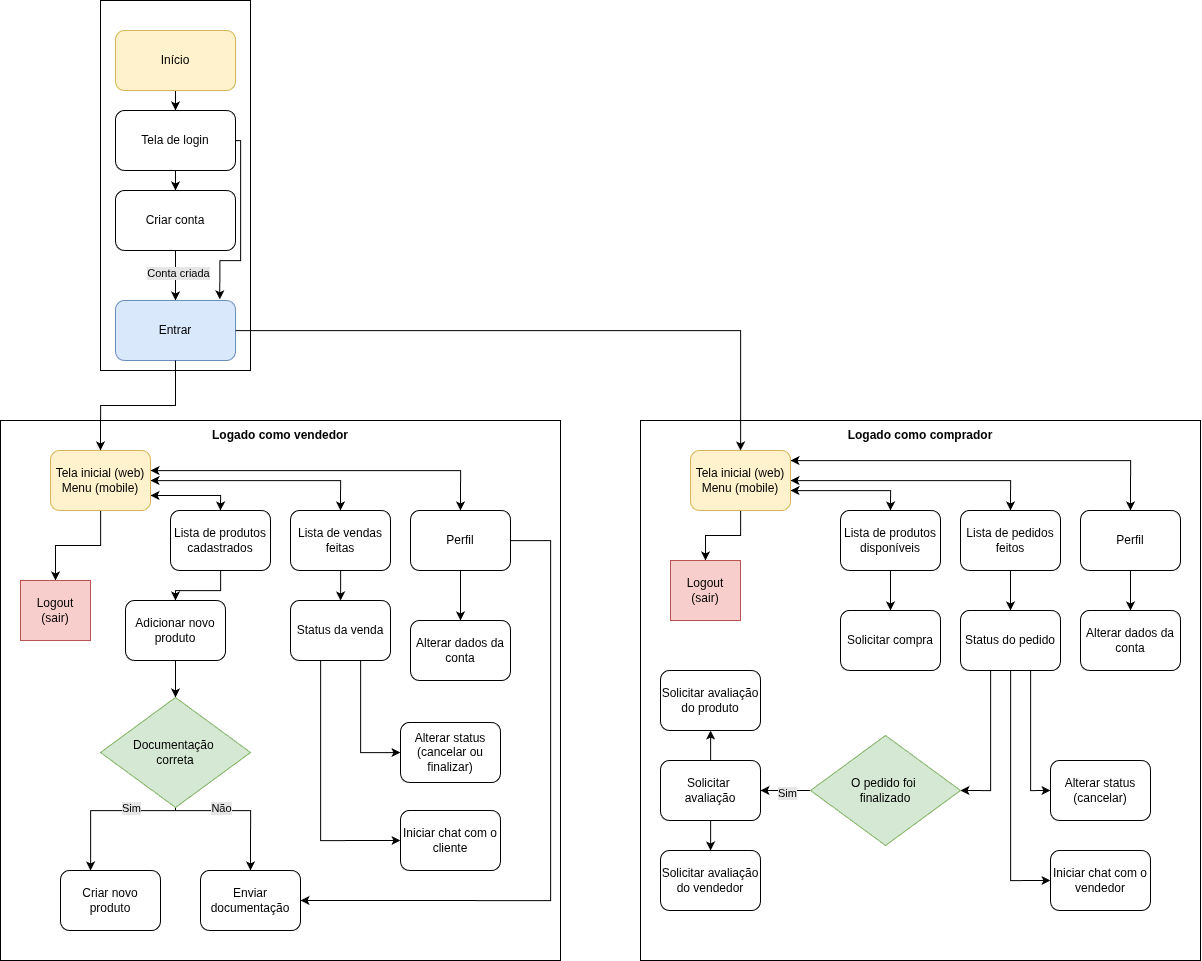

The diagram above was exported from draw.io. Its source (the exported page's mxGraphModel, read from the mxfile embedded in the PNG):
<mxGraphModel dx="2571" dy="1595" grid="1" gridSize="10" guides="1" tooltips="1" connect="1" arrows="1" fold="1" page="1" pageScale="1" pageWidth="1169" pageHeight="827" math="0" shadow="0">
  <root>
    <mxCell id="0" />
    <mxCell id="1" parent="0" />
    <mxCell id="lNsMc05FHKy9VLiPfniJ-1" parent="1" style="rounded=0;whiteSpace=wrap;html=1;" value="" vertex="1">
      <mxGeometry height="370" width="150" x="110" y="20" as="geometry" />
    </mxCell>
    <mxCell id="lNsMc05FHKy9VLiPfniJ-7" edge="1" parent="1" source="lNsMc05FHKy9VLiPfniJ-4" style="edgeStyle=orthogonalEdgeStyle;rounded=0;orthogonalLoop=1;jettySize=auto;html=1;" target="lNsMc05FHKy9VLiPfniJ-5">
      <mxGeometry relative="1" as="geometry" />
    </mxCell>
    <mxCell id="lNsMc05FHKy9VLiPfniJ-4" parent="1" style="rounded=1;whiteSpace=wrap;html=1;fillColor=#fff2cc;strokeColor=#d6b656;" value="Início" vertex="1">
      <mxGeometry height="60" width="120" x="125" y="50" as="geometry" />
    </mxCell>
    <mxCell id="lNsMc05FHKy9VLiPfniJ-8" edge="1" parent="1" source="lNsMc05FHKy9VLiPfniJ-5" style="edgeStyle=orthogonalEdgeStyle;rounded=0;orthogonalLoop=1;jettySize=auto;html=1;entryX=0.5;entryY=0;entryDx=0;entryDy=0;" target="lNsMc05FHKy9VLiPfniJ-6">
      <mxGeometry relative="1" as="geometry" />
    </mxCell>
    <mxCell id="lNsMc05FHKy9VLiPfniJ-12" edge="1" parent="1" source="lNsMc05FHKy9VLiPfniJ-5" style="edgeStyle=orthogonalEdgeStyle;rounded=0;orthogonalLoop=1;jettySize=auto;html=1;entryX=0.869;entryY=-0.019;entryDx=0;entryDy=0;entryPerimeter=0;" target="lNsMc05FHKy9VLiPfniJ-9">
      <mxGeometry relative="1" as="geometry">
        <Array as="points">
          <mxPoint x="250" y="160" />
          <mxPoint x="250" y="280" />
          <mxPoint x="229" y="280" />
        </Array>
      </mxGeometry>
    </mxCell>
    <mxCell id="lNsMc05FHKy9VLiPfniJ-5" parent="1" style="rounded=1;whiteSpace=wrap;html=1;" value="Tela de login" vertex="1">
      <mxGeometry height="60" width="120" x="125" y="130" as="geometry" />
    </mxCell>
    <mxCell id="lNsMc05FHKy9VLiPfniJ-10" edge="1" parent="1" source="lNsMc05FHKy9VLiPfniJ-6" style="edgeStyle=orthogonalEdgeStyle;rounded=0;orthogonalLoop=1;jettySize=auto;html=1;" target="lNsMc05FHKy9VLiPfniJ-9">
      <mxGeometry relative="1" as="geometry" />
    </mxCell>
    <mxCell id="lNsMc05FHKy9VLiPfniJ-11" connectable="0" parent="lNsMc05FHKy9VLiPfniJ-10" style="edgeLabel;html=1;align=center;verticalAlign=middle;resizable=0;points=[];labelBackgroundColor=#E6E6E6;" value="Conta criada" vertex="1">
      <mxGeometry relative="1" x="-0.1076" y="2" as="geometry">
        <mxPoint as="offset" />
      </mxGeometry>
    </mxCell>
    <mxCell id="lNsMc05FHKy9VLiPfniJ-6" parent="1" style="rounded=1;whiteSpace=wrap;html=1;" value="Criar conta" vertex="1">
      <mxGeometry height="60" width="120" x="125" y="210" as="geometry" />
    </mxCell>
    <mxCell id="lNsMc05FHKy9VLiPfniJ-9" parent="1" style="rounded=1;whiteSpace=wrap;html=1;fillColor=#dae8fc;strokeColor=#6c8ebf;" value="Entrar" vertex="1">
      <mxGeometry height="60" width="120" x="125" y="320" as="geometry" />
    </mxCell>
    <mxCell id="lNsMc05FHKy9VLiPfniJ-13" parent="1" style="rounded=0;whiteSpace=wrap;html=1;" value="" vertex="1">
      <mxGeometry height="540" width="560" x="10" y="440" as="geometry" />
    </mxCell>
    <mxCell id="lNsMc05FHKy9VLiPfniJ-14" parent="1" style="rounded=0;whiteSpace=wrap;html=1;" value="" vertex="1">
      <mxGeometry height="540" width="560" x="650" y="440" as="geometry" />
    </mxCell>
    <mxCell id="lNsMc05FHKy9VLiPfniJ-20" edge="1" parent="1" source="lNsMc05FHKy9VLiPfniJ-15" style="edgeStyle=orthogonalEdgeStyle;rounded=0;orthogonalLoop=1;jettySize=auto;html=1;entryX=0.5;entryY=0;entryDx=0;entryDy=0;startArrow=classic;startFill=1;exitX=1;exitY=0.75;exitDx=0;exitDy=0;" target="lNsMc05FHKy9VLiPfniJ-17">
      <mxGeometry relative="1" as="geometry">
        <Array as="points">
          <mxPoint x="230" y="515" />
        </Array>
      </mxGeometry>
    </mxCell>
    <mxCell id="lNsMc05FHKy9VLiPfniJ-21" edge="1" parent="1" source="lNsMc05FHKy9VLiPfniJ-15" style="edgeStyle=orthogonalEdgeStyle;rounded=0;orthogonalLoop=1;jettySize=auto;html=1;entryX=0.5;entryY=0;entryDx=0;entryDy=0;startArrow=classic;startFill=1;" target="lNsMc05FHKy9VLiPfniJ-18">
      <mxGeometry relative="1" as="geometry">
        <Array as="points">
          <mxPoint x="470" y="490" />
        </Array>
      </mxGeometry>
    </mxCell>
    <mxCell id="lNsMc05FHKy9VLiPfniJ-23" edge="1" parent="1" source="lNsMc05FHKy9VLiPfniJ-15" style="edgeStyle=orthogonalEdgeStyle;rounded=0;orthogonalLoop=1;jettySize=auto;html=1;entryX=0.5;entryY=0;entryDx=0;entryDy=0;startArrow=classic;startFill=1;" target="lNsMc05FHKy9VLiPfniJ-22">
      <mxGeometry relative="1" as="geometry" />
    </mxCell>
    <mxCell id="lNsMc05FHKy9VLiPfniJ-48" edge="1" parent="1" source="lNsMc05FHKy9VLiPfniJ-15" style="edgeStyle=orthogonalEdgeStyle;rounded=0;orthogonalLoop=1;jettySize=auto;html=1;" target="lNsMc05FHKy9VLiPfniJ-47">
      <mxGeometry relative="1" as="geometry" />
    </mxCell>
    <mxCell id="lNsMc05FHKy9VLiPfniJ-15" parent="1" style="rounded=1;whiteSpace=wrap;html=1;fillColor=#fff2cc;strokeColor=#d6b656;" value="Tela inicial (web)&lt;div&gt;Menu (mobile)&lt;/div&gt;" vertex="1">
      <mxGeometry height="60" width="100" x="60" y="470" as="geometry" />
    </mxCell>
    <mxCell id="lNsMc05FHKy9VLiPfniJ-25" edge="1" parent="1" source="lNsMc05FHKy9VLiPfniJ-17" style="edgeStyle=orthogonalEdgeStyle;rounded=0;orthogonalLoop=1;jettySize=auto;html=1;entryX=0.5;entryY=0;entryDx=0;entryDy=0;" target="lNsMc05FHKy9VLiPfniJ-24">
      <mxGeometry relative="1" as="geometry" />
    </mxCell>
    <mxCell id="lNsMc05FHKy9VLiPfniJ-17" parent="1" style="rounded=1;whiteSpace=wrap;html=1;" value="Lista de produtos cadastrados" vertex="1">
      <mxGeometry height="60" width="100" x="180" y="530" as="geometry" />
    </mxCell>
    <mxCell id="lNsMc05FHKy9VLiPfniJ-34" edge="1" parent="1" source="lNsMc05FHKy9VLiPfniJ-18" style="edgeStyle=orthogonalEdgeStyle;rounded=0;orthogonalLoop=1;jettySize=auto;html=1;entryX=1;entryY=0.5;entryDx=0;entryDy=0;" target="lNsMc05FHKy9VLiPfniJ-31">
      <mxGeometry relative="1" as="geometry">
        <Array as="points">
          <mxPoint x="560" y="560" />
          <mxPoint x="560" y="920" />
        </Array>
      </mxGeometry>
    </mxCell>
    <mxCell id="lNsMc05FHKy9VLiPfniJ-35" edge="1" parent="1" source="lNsMc05FHKy9VLiPfniJ-18" style="edgeStyle=orthogonalEdgeStyle;rounded=0;orthogonalLoop=1;jettySize=auto;html=1;" target="lNsMc05FHKy9VLiPfniJ-19">
      <mxGeometry relative="1" as="geometry" />
    </mxCell>
    <mxCell id="lNsMc05FHKy9VLiPfniJ-18" parent="1" style="rounded=1;whiteSpace=wrap;html=1;" value="Perfil" vertex="1">
      <mxGeometry height="60" width="100" x="420" y="530" as="geometry" />
    </mxCell>
    <mxCell id="lNsMc05FHKy9VLiPfniJ-19" parent="1" style="rounded=1;whiteSpace=wrap;html=1;" value="Alterar dados da conta" vertex="1">
      <mxGeometry height="60" width="100" x="420" y="640" as="geometry" />
    </mxCell>
    <mxCell id="lNsMc05FHKy9VLiPfniJ-37" edge="1" parent="1" source="lNsMc05FHKy9VLiPfniJ-22" style="edgeStyle=orthogonalEdgeStyle;rounded=0;orthogonalLoop=1;jettySize=auto;html=1;" target="lNsMc05FHKy9VLiPfniJ-36">
      <mxGeometry relative="1" as="geometry" />
    </mxCell>
    <mxCell id="lNsMc05FHKy9VLiPfniJ-22" parent="1" style="rounded=1;whiteSpace=wrap;html=1;" value="Lista de vendas feitas" vertex="1">
      <mxGeometry height="60" width="100" x="300" y="530" as="geometry" />
    </mxCell>
    <mxCell id="lNsMc05FHKy9VLiPfniJ-27" edge="1" parent="1" source="lNsMc05FHKy9VLiPfniJ-24" style="edgeStyle=orthogonalEdgeStyle;rounded=0;orthogonalLoop=1;jettySize=auto;html=1;entryX=0.5;entryY=0;entryDx=0;entryDy=0;" target="lNsMc05FHKy9VLiPfniJ-26">
      <mxGeometry relative="1" as="geometry" />
    </mxCell>
    <mxCell id="lNsMc05FHKy9VLiPfniJ-24" parent="1" style="rounded=1;whiteSpace=wrap;html=1;" value="Adicionar novo produto" vertex="1">
      <mxGeometry height="60" width="100" x="135" y="620" as="geometry" />
    </mxCell>
    <mxCell id="lNsMc05FHKy9VLiPfniJ-29" edge="1" parent="1" source="lNsMc05FHKy9VLiPfniJ-26" style="edgeStyle=orthogonalEdgeStyle;rounded=0;orthogonalLoop=1;jettySize=auto;html=1;" target="lNsMc05FHKy9VLiPfniJ-28">
      <mxGeometry relative="1" as="geometry">
        <Array as="points">
          <mxPoint x="185" y="830" />
          <mxPoint x="100" y="830" />
        </Array>
      </mxGeometry>
    </mxCell>
    <mxCell id="lNsMc05FHKy9VLiPfniJ-30" connectable="0" parent="lNsMc05FHKy9VLiPfniJ-29" style="edgeLabel;html=1;align=center;verticalAlign=middle;resizable=0;points=[];labelBackgroundColor=#E6E6E6;" value="Sim" vertex="1">
      <mxGeometry relative="1" x="0.0159" y="-1" as="geometry">
        <mxPoint x="27" y="-2" as="offset" />
      </mxGeometry>
    </mxCell>
    <mxCell id="lNsMc05FHKy9VLiPfniJ-32" edge="1" parent="1" source="lNsMc05FHKy9VLiPfniJ-26" style="edgeStyle=orthogonalEdgeStyle;rounded=0;orthogonalLoop=1;jettySize=auto;html=1;entryX=0.5;entryY=0;entryDx=0;entryDy=0;exitX=0.5;exitY=1;exitDx=0;exitDy=0;" target="lNsMc05FHKy9VLiPfniJ-31">
      <mxGeometry relative="1" as="geometry">
        <Array as="points">
          <mxPoint x="185" y="830" />
          <mxPoint x="260" y="830" />
        </Array>
      </mxGeometry>
    </mxCell>
    <mxCell id="lNsMc05FHKy9VLiPfniJ-33" connectable="0" parent="lNsMc05FHKy9VLiPfniJ-32" style="edgeLabel;html=1;align=center;verticalAlign=middle;resizable=0;points=[];labelBackgroundColor=#E6E6E6;" value="Não" vertex="1">
      <mxGeometry relative="1" x="-0.0636" as="geometry">
        <mxPoint x="-17" y="-3" as="offset" />
      </mxGeometry>
    </mxCell>
    <mxCell id="lNsMc05FHKy9VLiPfniJ-26" parent="1" style="rhombus;whiteSpace=wrap;html=1;fillColor=#d5e8d4;strokeColor=#82b366;" value="Documentação&amp;nbsp;&lt;div&gt;correta&lt;/div&gt;" vertex="1">
      <mxGeometry height="110" width="150" x="110" y="717" as="geometry" />
    </mxCell>
    <mxCell id="lNsMc05FHKy9VLiPfniJ-28" parent="1" style="rounded=1;whiteSpace=wrap;html=1;" value="Criar novo produto" vertex="1">
      <mxGeometry height="60" width="100" x="70" y="890" as="geometry" />
    </mxCell>
    <mxCell id="lNsMc05FHKy9VLiPfniJ-31" parent="1" style="rounded=1;whiteSpace=wrap;html=1;" value="Enviar documentação" vertex="1">
      <mxGeometry height="60" width="100" x="210" y="890" as="geometry" />
    </mxCell>
    <mxCell id="lNsMc05FHKy9VLiPfniJ-40" edge="1" parent="1" source="lNsMc05FHKy9VLiPfniJ-36" style="edgeStyle=orthogonalEdgeStyle;rounded=0;orthogonalLoop=1;jettySize=auto;html=1;" target="lNsMc05FHKy9VLiPfniJ-38">
      <mxGeometry relative="1" as="geometry">
        <Array as="points">
          <mxPoint x="370" y="772" />
        </Array>
      </mxGeometry>
    </mxCell>
    <mxCell id="lNsMc05FHKy9VLiPfniJ-66" edge="1" parent="1" source="lNsMc05FHKy9VLiPfniJ-36" style="edgeStyle=orthogonalEdgeStyle;rounded=0;orthogonalLoop=1;jettySize=auto;html=1;entryX=0;entryY=0.5;entryDx=0;entryDy=0;" target="lNsMc05FHKy9VLiPfniJ-65">
      <mxGeometry relative="1" as="geometry">
        <Array as="points">
          <mxPoint x="330" y="860" />
        </Array>
      </mxGeometry>
    </mxCell>
    <mxCell id="lNsMc05FHKy9VLiPfniJ-36" parent="1" style="rounded=1;whiteSpace=wrap;html=1;" value="Status da venda" vertex="1">
      <mxGeometry height="60" width="100" x="300" y="620" as="geometry" />
    </mxCell>
    <mxCell id="lNsMc05FHKy9VLiPfniJ-38" parent="1" style="rounded=1;whiteSpace=wrap;html=1;" value="Alterar status&lt;div&gt;(cancelar ou finalizar)&lt;/div&gt;" vertex="1">
      <mxGeometry height="60" width="100" x="410" y="742" as="geometry" />
    </mxCell>
    <mxCell id="lNsMc05FHKy9VLiPfniJ-41" parent="1" style="text;html=1;whiteSpace=wrap;strokeColor=none;fillColor=none;align=center;verticalAlign=middle;rounded=0;" value="&lt;b&gt;Logado como vendedor&lt;/b&gt;" vertex="1">
      <mxGeometry height="30" width="200" x="190" y="440" as="geometry" />
    </mxCell>
    <mxCell id="lNsMc05FHKy9VLiPfniJ-42" parent="1" style="text;html=1;whiteSpace=wrap;strokeColor=none;fillColor=none;align=center;verticalAlign=middle;rounded=0;" value="&lt;b&gt;Logado como comprador&lt;/b&gt;" vertex="1">
      <mxGeometry height="30" width="200" x="830" y="440" as="geometry" />
    </mxCell>
    <mxCell id="lNsMc05FHKy9VLiPfniJ-50" edge="1" parent="1" source="lNsMc05FHKy9VLiPfniJ-45" style="edgeStyle=orthogonalEdgeStyle;rounded=0;orthogonalLoop=1;jettySize=auto;html=1;" target="lNsMc05FHKy9VLiPfniJ-49">
      <mxGeometry relative="1" as="geometry" />
    </mxCell>
    <mxCell id="lNsMc05FHKy9VLiPfniJ-56" edge="1" parent="1" source="lNsMc05FHKy9VLiPfniJ-45" style="edgeStyle=orthogonalEdgeStyle;rounded=0;orthogonalLoop=1;jettySize=auto;html=1;entryX=0.5;entryY=0;entryDx=0;entryDy=0;startArrow=classic;startFill=1;" target="lNsMc05FHKy9VLiPfniJ-53">
      <mxGeometry relative="1" as="geometry">
        <Array as="points">
          <mxPoint x="1140" y="480" />
        </Array>
      </mxGeometry>
    </mxCell>
    <mxCell id="lNsMc05FHKy9VLiPfniJ-69" edge="1" parent="1" source="lNsMc05FHKy9VLiPfniJ-45" style="edgeStyle=orthogonalEdgeStyle;rounded=0;orthogonalLoop=1;jettySize=auto;html=1;entryX=0.5;entryY=0;entryDx=0;entryDy=0;startArrow=classic;startFill=1;" target="lNsMc05FHKy9VLiPfniJ-51">
      <mxGeometry relative="1" as="geometry">
        <Array as="points">
          <mxPoint x="900" y="510" />
        </Array>
      </mxGeometry>
    </mxCell>
    <mxCell id="lNsMc05FHKy9VLiPfniJ-70" edge="1" parent="1" source="lNsMc05FHKy9VLiPfniJ-45" style="edgeStyle=orthogonalEdgeStyle;rounded=0;orthogonalLoop=1;jettySize=auto;html=1;entryX=0.5;entryY=0;entryDx=0;entryDy=0;startArrow=classic;startFill=1;" target="lNsMc05FHKy9VLiPfniJ-60">
      <mxGeometry relative="1" as="geometry">
        <Array as="points">
          <mxPoint x="1020" y="500" />
        </Array>
      </mxGeometry>
    </mxCell>
    <mxCell id="lNsMc05FHKy9VLiPfniJ-45" parent="1" style="rounded=1;whiteSpace=wrap;html=1;fillColor=#fff2cc;strokeColor=#d6b656;" value="Tela inicial (web)&lt;div&gt;Menu (mobile)&lt;/div&gt;" vertex="1">
      <mxGeometry height="60" width="100" x="700" y="470" as="geometry" />
    </mxCell>
    <mxCell id="lNsMc05FHKy9VLiPfniJ-43" edge="1" parent="1" source="lNsMc05FHKy9VLiPfniJ-9" style="edgeStyle=orthogonalEdgeStyle;rounded=0;orthogonalLoop=1;jettySize=auto;html=1;entryX=0.5;entryY=0;entryDx=0;entryDy=0;" target="lNsMc05FHKy9VLiPfniJ-15">
      <mxGeometry relative="1" as="geometry" />
    </mxCell>
    <mxCell id="lNsMc05FHKy9VLiPfniJ-46" edge="1" parent="1" source="lNsMc05FHKy9VLiPfniJ-9" style="edgeStyle=orthogonalEdgeStyle;rounded=0;orthogonalLoop=1;jettySize=auto;html=1;" target="lNsMc05FHKy9VLiPfniJ-45">
      <mxGeometry relative="1" as="geometry" />
    </mxCell>
    <mxCell id="lNsMc05FHKy9VLiPfniJ-47" parent="1" style="rounded=0;whiteSpace=wrap;html=1;fillColor=#f8cecc;strokeColor=#b85450;" value="Logout&lt;div&gt;(sair)&lt;/div&gt;" vertex="1">
      <mxGeometry height="60" width="70" x="30" y="600" as="geometry" />
    </mxCell>
    <mxCell id="lNsMc05FHKy9VLiPfniJ-49" parent="1" style="rounded=0;whiteSpace=wrap;html=1;fillColor=#f8cecc;strokeColor=#b85450;" value="Logout&lt;div&gt;(sair)&lt;/div&gt;" vertex="1">
      <mxGeometry height="60" width="70" x="680" y="580" as="geometry" />
    </mxCell>
    <mxCell id="lNsMc05FHKy9VLiPfniJ-59" edge="1" parent="1" source="lNsMc05FHKy9VLiPfniJ-51" style="edgeStyle=orthogonalEdgeStyle;rounded=0;orthogonalLoop=1;jettySize=auto;html=1;entryX=0.5;entryY=0;entryDx=0;entryDy=0;" target="lNsMc05FHKy9VLiPfniJ-58">
      <mxGeometry relative="1" as="geometry" />
    </mxCell>
    <mxCell id="lNsMc05FHKy9VLiPfniJ-51" parent="1" style="rounded=1;whiteSpace=wrap;html=1;" value="Lista de produtos disponíveis" vertex="1">
      <mxGeometry height="60" width="100" x="850" y="530" as="geometry" />
    </mxCell>
    <mxCell id="lNsMc05FHKy9VLiPfniJ-57" edge="1" parent="1" source="lNsMc05FHKy9VLiPfniJ-53" style="edgeStyle=orthogonalEdgeStyle;rounded=0;orthogonalLoop=1;jettySize=auto;html=1;" target="lNsMc05FHKy9VLiPfniJ-54">
      <mxGeometry relative="1" as="geometry" />
    </mxCell>
    <mxCell id="lNsMc05FHKy9VLiPfniJ-53" parent="1" style="rounded=1;whiteSpace=wrap;html=1;" value="Perfil" vertex="1">
      <mxGeometry height="60" width="100" x="1090" y="530" as="geometry" />
    </mxCell>
    <mxCell id="lNsMc05FHKy9VLiPfniJ-54" parent="1" style="rounded=1;whiteSpace=wrap;html=1;" value="Alterar dados da conta" vertex="1">
      <mxGeometry height="60" width="100" x="1090" y="630" as="geometry" />
    </mxCell>
    <mxCell id="lNsMc05FHKy9VLiPfniJ-58" parent="1" style="rounded=1;whiteSpace=wrap;html=1;" value="Solicitar compra" vertex="1">
      <mxGeometry height="60" width="100" x="850" y="630" as="geometry" />
    </mxCell>
    <mxCell id="lNsMc05FHKy9VLiPfniJ-62" edge="1" parent="1" source="lNsMc05FHKy9VLiPfniJ-60" style="edgeStyle=orthogonalEdgeStyle;rounded=0;orthogonalLoop=1;jettySize=auto;html=1;entryX=0.5;entryY=0;entryDx=0;entryDy=0;" target="lNsMc05FHKy9VLiPfniJ-61">
      <mxGeometry relative="1" as="geometry" />
    </mxCell>
    <mxCell id="lNsMc05FHKy9VLiPfniJ-60" parent="1" style="rounded=1;whiteSpace=wrap;html=1;" value="Lista de pedidos feitos" vertex="1">
      <mxGeometry height="60" width="100" x="970" y="530" as="geometry" />
    </mxCell>
    <mxCell id="lNsMc05FHKy9VLiPfniJ-64" edge="1" parent="1" source="lNsMc05FHKy9VLiPfniJ-61" style="edgeStyle=orthogonalEdgeStyle;rounded=0;orthogonalLoop=1;jettySize=auto;html=1;entryX=0;entryY=0.5;entryDx=0;entryDy=0;" target="lNsMc05FHKy9VLiPfniJ-63">
      <mxGeometry relative="1" as="geometry">
        <Array as="points">
          <mxPoint x="1040" y="810" />
        </Array>
      </mxGeometry>
    </mxCell>
    <mxCell id="lNsMc05FHKy9VLiPfniJ-68" edge="1" parent="1" source="lNsMc05FHKy9VLiPfniJ-61" style="edgeStyle=orthogonalEdgeStyle;rounded=0;orthogonalLoop=1;jettySize=auto;html=1;entryX=0;entryY=0.5;entryDx=0;entryDy=0;" target="lNsMc05FHKy9VLiPfniJ-67">
      <mxGeometry relative="1" as="geometry">
        <Array as="points">
          <mxPoint x="1020" y="900" />
        </Array>
      </mxGeometry>
    </mxCell>
    <mxCell id="lNsMc05FHKy9VLiPfniJ-72" edge="1" parent="1" source="lNsMc05FHKy9VLiPfniJ-61" style="edgeStyle=orthogonalEdgeStyle;rounded=0;orthogonalLoop=1;jettySize=auto;html=1;entryX=1;entryY=0.5;entryDx=0;entryDy=0;" target="lNsMc05FHKy9VLiPfniJ-71">
      <mxGeometry relative="1" as="geometry">
        <Array as="points">
          <mxPoint x="1000" y="810" />
        </Array>
      </mxGeometry>
    </mxCell>
    <mxCell id="lNsMc05FHKy9VLiPfniJ-61" parent="1" style="rounded=1;whiteSpace=wrap;html=1;" value="Status do pedido" vertex="1">
      <mxGeometry height="60" width="100" x="970" y="630" as="geometry" />
    </mxCell>
    <mxCell id="lNsMc05FHKy9VLiPfniJ-63" parent="1" style="rounded=1;whiteSpace=wrap;html=1;" value="Alterar status&lt;div&gt;(cancelar)&lt;/div&gt;" vertex="1">
      <mxGeometry height="60" width="100" x="1060" y="780" as="geometry" />
    </mxCell>
    <mxCell id="lNsMc05FHKy9VLiPfniJ-65" parent="1" style="rounded=1;whiteSpace=wrap;html=1;" value="Iniciar chat com o cliente" vertex="1">
      <mxGeometry height="60" width="100" x="410" y="830" as="geometry" />
    </mxCell>
    <mxCell id="lNsMc05FHKy9VLiPfniJ-67" parent="1" style="rounded=1;whiteSpace=wrap;html=1;" value="Iniciar chat com o vendedor" vertex="1">
      <mxGeometry height="60" width="100" x="1060" y="870" as="geometry" />
    </mxCell>
    <mxCell id="lNsMc05FHKy9VLiPfniJ-74" edge="1" parent="1" source="lNsMc05FHKy9VLiPfniJ-71" style="edgeStyle=orthogonalEdgeStyle;rounded=0;orthogonalLoop=1;jettySize=auto;html=1;entryX=1;entryY=0.5;entryDx=0;entryDy=0;" target="lNsMc05FHKy9VLiPfniJ-73">
      <mxGeometry relative="1" as="geometry" />
    </mxCell>
    <mxCell id="lNsMc05FHKy9VLiPfniJ-75" connectable="0" parent="lNsMc05FHKy9VLiPfniJ-74" style="edgeLabel;html=1;align=center;verticalAlign=middle;resizable=0;points=[];labelBackgroundColor=#E6E6E6;" value="Sim" vertex="1">
      <mxGeometry relative="1" x="-0.08" y="2" as="geometry">
        <mxPoint as="offset" />
      </mxGeometry>
    </mxCell>
    <mxCell id="lNsMc05FHKy9VLiPfniJ-71" parent="1" style="rhombus;whiteSpace=wrap;html=1;fillColor=#d5e8d4;strokeColor=#82b366;" value="O pedido foi&amp;nbsp;&lt;div&gt;finalizado&lt;/div&gt;" vertex="1">
      <mxGeometry height="110" width="150" x="820" y="755" as="geometry" />
    </mxCell>
    <mxCell id="lNsMc05FHKy9VLiPfniJ-77" edge="1" parent="1" source="lNsMc05FHKy9VLiPfniJ-73" style="edgeStyle=orthogonalEdgeStyle;rounded=0;orthogonalLoop=1;jettySize=auto;html=1;" target="lNsMc05FHKy9VLiPfniJ-76">
      <mxGeometry relative="1" as="geometry" />
    </mxCell>
    <mxCell id="lNsMc05FHKy9VLiPfniJ-79" edge="1" parent="1" source="lNsMc05FHKy9VLiPfniJ-73" style="edgeStyle=orthogonalEdgeStyle;rounded=0;orthogonalLoop=1;jettySize=auto;html=1;" target="lNsMc05FHKy9VLiPfniJ-78">
      <mxGeometry relative="1" as="geometry" />
    </mxCell>
    <mxCell id="lNsMc05FHKy9VLiPfniJ-73" parent="1" style="rounded=1;whiteSpace=wrap;html=1;" value="Solicitar&amp;nbsp;&lt;div&gt;avaliação&lt;/div&gt;" vertex="1">
      <mxGeometry height="60" width="100" x="670" y="780" as="geometry" />
    </mxCell>
    <mxCell id="lNsMc05FHKy9VLiPfniJ-76" parent="1" style="rounded=1;whiteSpace=wrap;html=1;" value="Solicitar avaliação do produto" vertex="1">
      <mxGeometry height="60" width="100" x="670" y="690" as="geometry" />
    </mxCell>
    <mxCell id="lNsMc05FHKy9VLiPfniJ-78" parent="1" style="rounded=1;whiteSpace=wrap;html=1;" value="Solicitar avaliação do vendedor" vertex="1">
      <mxGeometry height="60" width="100" x="670" y="870" as="geometry" />
    </mxCell>
  </root>
</mxGraphModel>